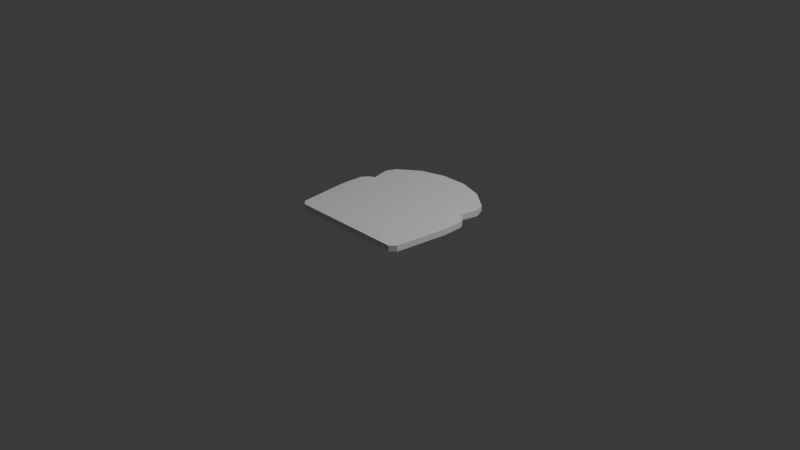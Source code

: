 # Source: BreadOfSuffering.blend  (saved by Blender 4.4.32; exported with 4.5.12 LTS)
import bpy
from mathutils import Matrix  # noqa: F401  (used for matrix-valued properties, if any)

bpy.ops.wm.read_factory_settings(use_empty=True)
scene = bpy.context.scene
scene.name = 'Scene'

# ---- collections
col_collection = bpy.data.collections.new('Collection'); scene.collection.children.link(col_collection)

# ---- materials (node trees are filled in below, after node groups)
mat_material = bpy.data.materials.new('Material')
mat_material.alpha_threshold = 0.0
mat_material.roughness = 0.5
mat_material.line_color = (0.0, 0.0, 0.0, 1.0)

# ---- material node trees
mat_material.use_nodes = True; mat_material.node_tree.nodes.clear()
_N = mat_material.node_tree.nodes; _L = mat_material.node_tree.links
n0 = _N.new('ShaderNodeOutputMaterial'); n0.name = 'Material Output'; n0.location = (300, 300)
n1 = _N.new('ShaderNodeBsdfPrincipled'); n1.name = 'Principled BSDF'; n1.location = (10, 300)
n1.inputs[3].default_value = 1.45
_L.new(n1.outputs[0], n0.inputs[0])
n0.is_active_output = True

# ---- world
world_world = bpy.data.worlds.new('World'); scene.world = world_world
world_world.use_nodes = True; world_world.node_tree.nodes.clear()
_N = world_world.node_tree.nodes; _L = world_world.node_tree.links
n0 = _N.new('ShaderNodeOutputWorld'); n0.name = 'World Output'; n0.location = (300, 300)
n1 = _N.new('ShaderNodeBackground'); n1.name = 'Background'; n1.location = (10, 300)
n1.inputs[0].default_value = (0.05088, 0.05088, 0.05088, 1.0)
_L.new(n1.outputs[0], n0.inputs[0])
n0.is_active_output = True
world_world.color = (0.05088, 0.05088, 0.05088)
world_world.sun_shadow_jitter_overblur = 0.0

# ---- cameras
cam_camera = bpy.data.cameras.new('Camera')
cam_camera.clip_end = 100.0
cam_camera.ortho_scale = 7.314

# ---- lights
light_light = bpy.data.lights.new('Light', 'POINT')
light_light.energy = 1000.0
light_light.shadow_soft_size = 0.1

# ---- meshes
me_cube = bpy.data.meshes.new('Cube')
me_cube.from_pydata([(-0.6191, -0.7197, 0.1213), (-0.676, -0.6628, 0.1213), (-0.7406, -0.09305, 0.1213), (-0.733, 0.1348, 0.1213), (-0.6836, 0.207, 0.1213), (-0.6229, 0.2336, 0.1213), (-0.6533, 0.3551, 0.1213), (-0.6685, 0.4349, 0.1213), (-0.6229, 0.545, 0.1213), (-0.4026, 0.7121, 0.1213), (-0.1443, 0.7919, 0.1213), (0.6191, -0.7197, 0.1213), (0.676, -0.6628, 0.1213), (0.7406, -0.09305, 0.1213), (0.733, 0.1348, 0.1213), (0.6836, 0.207, 0.1213), (0.6229, 0.2336, 0.1213), (0.6533, 0.3551, 0.1213), (0.6685, 0.4349, 0.1213), (0.6229, 0.545, 0.1213), (0.4026, 0.7121, 0.1213), (0.1443, 0.7919, 0.1213), (-0.6054, -0.6867, 0.1213), (-0.6445, -0.6475, 0.1213), (-0.7075, -0.09173, 0.1213), (-0.7003, 0.1241, 0.1213), (-0.6617, 0.1805, 0.1213), (-0.584, 0.2145, 0.1213), (-0.621, 0.3622, 0.1213), (-0.6341, 0.4314, 0.1213), (-0.5958, 0.5241, 0.1213), (-0.3873, 0.6823, 0.1213), (-0.1393, 0.7588, 0.1213), (0.6054, -0.6867, 0.1213), (0.6445, -0.6475, 0.1213), (0.7075, -0.09173, 0.1213), (0.7003, 0.1241, 0.1213), (0.6617, 0.1805, 0.1213), (0.584, 0.2145, 0.1213), (0.621, 0.3622, 0.1213), (0.6341, 0.4314, 0.1213), (0.5958, 0.5241, 0.1213), (0.3873, 0.6823, 0.1213), (0.1393, 0.7588, 0.1213), (-0.6054, -0.6867, 0.1856), (-0.6445, -0.6475, 0.1856), (-0.7075, -0.09173, 0.1856), (-0.7003, 0.1241, 0.1856), (-0.6617, 0.1805, 0.1856), (-0.584, 0.2145, 0.1856), (-0.621, 0.3622, 0.1856), (-0.6341, 0.4314, 0.1856), (-0.5958, 0.5241, 0.1856), (-0.3873, 0.6823, 0.1856), (-0.1393, 0.7588, 0.1856), (0.6054, -0.6867, 0.1856), (0.6445, -0.6475, 0.1856), (0.7075, -0.09173, 0.1856), (0.7003, 0.1241, 0.1856), (0.6617, 0.1805, 0.1856), (0.584, 0.2145, 0.1856), (0.621, 0.3622, 0.1856), (0.6341, 0.4314, 0.1856), (0.5958, 0.5241, 0.1856), (0.3873, 0.6823, 0.1856), (0.1393, 0.7588, 0.1856), (-0.6191, -0.7197, 0.1856), (-0.676, -0.6628, 0.1856), (-0.7406, -0.09305, 0.1856), (-0.733, 0.1348, 0.1856), (-0.6836, 0.207, 0.1856), (-0.6229, 0.2336, 0.1856), (-0.6533, 0.3551, 0.1856), (-0.6685, 0.4349, 0.1856), (-0.6229, 0.545, 0.1856), (-0.4026, 0.7121, 0.1856), (-0.1443, 0.7919, 0.1856), (0.6191, -0.7197, 0.1856), (0.676, -0.6628, 0.1856), (0.7406, -0.09305, 0.1856), (0.733, 0.1348, 0.1856), (0.6836, 0.207, 0.1856), (0.6229, 0.2336, 0.1856), (0.6533, 0.3551, 0.1856), (0.6685, 0.4349, 0.1856), (0.6229, 0.545, 0.1856), (0.4026, 0.7121, 0.1856), (0.1443, 0.7919, 0.1856)], [], [(22, 23, 24, 25, 26, 27, 28, 29, 30, 31, 32, 43, 42, 41, 40, 39, 38, 37, 36, 35, 34, 33), (22, 0, 1, 23), (23, 1, 2, 24), (24, 2, 3, 25), (25, 3, 4, 26), (26, 4, 5, 27), (27, 5, 6, 28), (28, 6, 7, 29), (29, 7, 8, 30), (30, 8, 9, 31), (31, 9, 10, 32), (33, 11, 0, 22), (34, 12, 11, 33), (35, 13, 12, 34), (36, 14, 13, 35), (37, 15, 14, 36), (38, 16, 15, 37), (39, 17, 16, 38), (40, 18, 17, 39), (41, 19, 18, 40), (42, 20, 19, 41), (43, 21, 20, 42), (32, 10, 21, 43), (44, 55, 56, 57, 58, 59, 60, 61, 62, 63, 64, 65, 54, 53, 52, 51, 50, 49, 48, 47, 46, 45), (44, 45, 67, 66), (45, 46, 68, 67), (46, 47, 69, 68), (47, 48, 70, 69), (48, 49, 71, 70), (49, 50, 72, 71), (50, 51, 73, 72), (51, 52, 74, 73), (52, 53, 75, 74), (53, 54, 76, 75), (55, 44, 66, 77), (56, 55, 77, 78), (57, 56, 78, 79), (58, 57, 79, 80), (59, 58, 80, 81), (60, 59, 81, 82), (61, 60, 82, 83), (62, 61, 83, 84), (63, 62, 84, 85), (64, 63, 85, 86), (65, 64, 86, 87), (54, 65, 87, 76), (3, 2, 68, 69), (17, 18, 84, 83), (0, 11, 77, 66), (4, 3, 69, 70), (18, 19, 85, 84), (11, 12, 78, 77), (5, 4, 70, 71), (19, 20, 86, 85), (12, 13, 79, 78), (6, 5, 71, 72), (20, 21, 87, 86), (13, 14, 80, 79), (7, 6, 72, 73), (21, 10, 76, 87), (14, 15, 81, 80), (8, 7, 73, 74), (1, 0, 66, 67), (15, 16, 82, 81), (9, 8, 74, 75), (2, 1, 67, 68), (16, 17, 83, 82), (10, 9, 75, 76)])
_uv = me_cube.uv_layers.new(name='UVMap')
_uv.uv.foreach_set('vector', [0.8173, 0.592, 0.8135, 0.5844, 0.759, 0.5675, 0.7378, 0.5703, 0.7323, 0.5794, 0.729, 0.5905, 0.7145, 0.5892, 0.7077, 0.5872, 0.6986, 0.5968, 0.6831, 0.648, 0.6756, 0.7051, 0.6756, 0.7051, 0.6831, 0.648, 0.6986, 0.5968, 0.7077, 0.5872, 0.7145, 0.5892, 0.729, 0.5905, 0.7323, 0.5794, 0.7378, 0.5703, 0.759, 0.5675, 0.8135, 0.5844, 0.8173, 0.592, 0.8173, 0.592, 0.8206, 0.5952, 0.815, 0.581, 0.8135, 0.5844, 0.8135, 0.5844, 0.815, 0.581, 0.7591, 0.5648, 0.759, 0.5675, 0.759, 0.5675, 0.7591, 0.5648, 0.7368, 0.5667, 0.7378, 0.5703, 0.7378, 0.5703, 0.7368, 0.5667, 0.7297, 0.5791, 0.7323, 0.5794, 0.7323, 0.5794, 0.7297, 0.5791, 0.7271, 0.5943, 0.729, 0.5905, 0.729, 0.5905, 0.7271, 0.5943, 0.7152, 0.5867, 0.7145, 0.5892, 0.7145, 0.5892, 0.7152, 0.5867, 0.7074, 0.5829, 0.7077, 0.5872, 0.7077, 0.5872, 0.7074, 0.5829, 0.6966, 0.5943, 0.6986, 0.5968, 0.6986, 0.5968, 0.6966, 0.5943, 0.6802, 0.6494, 0.6831, 0.648, 0.6831, 0.648, 0.6802, 0.6494, 0.6723, 0.7139, 0.6756, 0.7051, 0.8173, 0.592, 0.8206, 0.5952, 0.8206, 0.5952, 0.8173, 0.592, 0.8135, 0.5844, 0.815, 0.581, 0.8206, 0.5952, 0.8173, 0.592, 0.759, 0.5675, 0.7591, 0.5648, 0.815, 0.581, 0.8135, 0.5844, 0.7378, 0.5703, 0.7368, 0.5667, 0.7591, 0.5648, 0.759, 0.5675, 0.7323, 0.5794, 0.7297, 0.5791, 0.7368, 0.5667, 0.7378, 0.5703, 0.729, 0.5905, 0.7271, 0.5943, 0.7297, 0.5791, 0.7323, 0.5794, 0.7145, 0.5892, 0.7152, 0.5867, 0.7271, 0.5943, 0.729, 0.5905, 0.7077, 0.5872, 0.7074, 0.5829, 0.7152, 0.5867, 0.7145, 0.5892, 0.6986, 0.5968, 0.6966, 0.5943, 0.7074, 0.5829, 0.7077, 0.5872, 0.6831, 0.648, 0.6802, 0.6494, 0.6966, 0.5943, 0.6986, 0.5968, 0.6756, 0.7051, 0.6723, 0.7139, 0.6802, 0.6494, 0.6831, 0.648, 0.6756, 0.7051, 0.6723, 0.7139, 0.6723, 0.7139, 0.6756, 0.7051, 0.8173, 0.592, 0.8173, 0.592, 0.8135, 0.5844, 0.759, 0.5675, 0.7378, 0.5703, 0.7323, 0.5794, 0.729, 0.5905, 0.7145, 0.5892, 0.7077, 0.5872, 0.6986, 0.5968, 0.6831, 0.648, 0.6756, 0.7051, 0.6756, 0.7051, 0.6831, 0.648, 0.6986, 0.5968, 0.7077, 0.5872, 0.7145, 0.5892, 0.729, 0.5905, 0.7323, 0.5794, 0.7378, 0.5703, 0.759, 0.5675, 0.8135, 0.5844, 0.8173, 0.592, 0.8135, 0.5844, 0.815, 0.581, 0.8206, 0.5952, 0.8135, 0.5844, 0.759, 0.5675, 0.7591, 0.5648, 0.815, 0.581, 0.759, 0.5675, 0.7378, 0.5703, 0.7368, 0.5667, 0.7591, 0.5648, 0.7378, 0.5703, 0.7323, 0.5794, 0.7297, 0.5791, 0.7368, 0.5667, 0.7323, 0.5794, 0.729, 0.5905, 0.7271, 0.5943, 0.7297, 0.5791, 0.729, 0.5905, 0.7145, 0.5892, 0.7152, 0.5867, 0.7271, 0.5943, 0.7145, 0.5892, 0.7077, 0.5872, 0.7074, 0.5829, 0.7152, 0.5867, 0.7077, 0.5872, 0.6986, 0.5968, 0.6966, 0.5943, 0.7074, 0.5829, 0.6986, 0.5968, 0.6831, 0.648, 0.6802, 0.6494, 0.6966, 0.5943, 0.6831, 0.648, 0.6756, 0.7051, 0.6723, 0.7139, 0.6802, 0.6494, 0.8173, 0.592, 0.8173, 0.592, 0.8206, 0.5952, 0.8206, 0.5952, 0.8135, 0.5844, 0.8173, 0.592, 0.8206, 0.5952, 0.815, 0.581, 0.759, 0.5675, 0.8135, 0.5844, 0.815, 0.581, 0.7591, 0.5648, 0.7378, 0.5703, 0.759, 0.5675, 0.7591, 0.5648, 0.7368, 0.5667, 0.7323, 0.5794, 0.7378, 0.5703, 0.7368, 0.5667, 0.7297, 0.5791, 0.729, 0.5905, 0.7323, 0.5794, 0.7297, 0.5791, 0.7271, 0.5943, 0.7145, 0.5892, 0.729, 0.5905, 0.7271, 0.5943, 0.7152, 0.5867, 0.7077, 0.5872, 0.7145, 0.5892, 0.7152, 0.5867, 0.7074, 0.5829, 0.6986, 0.5968, 0.7077, 0.5872, 0.7074, 0.5829, 0.6966, 0.5943, 0.6831, 0.648, 0.6986, 0.5968, 0.6966, 0.5943, 0.6802, 0.6494, 0.6756, 0.7051, 0.6831, 0.648, 0.6802, 0.6494, 0.6723, 0.7139, 0.6756, 0.7051, 0.6756, 0.7051, 0.6723, 0.7139, 0.6723, 0.7139, 0.7368, 0.5667, 0.7591, 0.5648, 0.7591, 0.5648, 0.7368, 0.5667, 0.7152, 0.5867, 0.7074, 0.5829, 0.7074, 0.5829, 0.7152, 0.5867, 0.8206, 0.5952, 0.8206, 0.5952, 0.8206, 0.5952, 0.8206, 0.5952, 0.7297, 0.5791, 0.7368, 0.5667, 0.7368, 0.5667, 0.7297, 0.5791, 0.7074, 0.5829, 0.6966, 0.5943, 0.6966, 0.5943, 0.7074, 0.5829, 0.8206, 0.5952, 0.815, 0.581, 0.815, 0.581, 0.8206, 0.5952, 0.7271, 0.5943, 0.7297, 0.5791, 0.7297, 0.5791, 0.7271, 0.5943, 0.6966, 0.5943, 0.6802, 0.6494, 0.6802, 0.6494, 0.6966, 0.5943, 0.815, 0.581, 0.7591, 0.5648, 0.7591, 0.5648, 0.815, 0.581, 0.7152, 0.5867, 0.7271, 0.5943, 0.7271, 0.5943, 0.7152, 0.5867, 0.6802, 0.6494, 0.6723, 0.7139, 0.6723, 0.7139, 0.6802, 0.6494, 0.7591, 0.5648, 0.7368, 0.5667, 0.7368, 0.5667, 0.7591, 0.5648, 0.7074, 0.5829, 0.7152, 0.5867, 0.7152, 0.5867, 0.7074, 0.5829, 0.6723, 0.7139, 0.6723, 0.7139, 0.6723, 0.7139, 0.6723, 0.7139, 0.7368, 0.5667, 0.7297, 0.5791, 0.7297, 0.5791, 0.7368, 0.5667, 0.6966, 0.5943, 0.7074, 0.5829, 0.7074, 0.5829, 0.6966, 0.5943, 0.815, 0.581, 0.8206, 0.5952, 0.8206, 0.5952, 0.815, 0.581, 0.7297, 0.5791, 0.7271, 0.5943, 0.7271, 0.5943, 0.7297, 0.5791, 0.6802, 0.6494, 0.6966, 0.5943, 0.6966, 0.5943, 0.6802, 0.6494, 0.7591, 0.5648, 0.815, 0.581, 0.815, 0.581, 0.7591, 0.5648, 0.7271, 0.5943, 0.7152, 0.5867, 0.7152, 0.5867, 0.7271, 0.5943, 0.6723, 0.7139, 0.6802, 0.6494, 0.6802, 0.6494, 0.6723, 0.7139])
me_cube.materials.append(mat_material)
me_cube.use_mirror_vertex_groups = False
me_cube.update()

# ---- objects
ob_cube = bpy.data.objects.new('Cube', me_cube)
ob_light = bpy.data.objects.new('Light', light_light)
ob_camera = bpy.data.objects.new('Camera', cam_camera)

# ---- transforms, parenting, visibility, modifiers, constraints
ob_cube.location = (0.0, 0.0, 0.0)
ob_cube.lock_rotations_4d = False
ob_cube.empty_display_type = 'ARROWS'
ob_cube.lineart.crease_threshold = 0.0
ob_light.location = (4.076, 1.005, 5.904)
ob_light.rotation_euler = (0.6503, 0.05522, 1.866)
ob_light.lock_rotations_4d = False
ob_light.empty_display_type = 'ARROWS'
ob_light.color = (0.0, 0.0, 0.0, 0.0)
ob_light.lineart.crease_threshold = 0.0
ob_camera.location = (7.359, -6.926, 4.958)
ob_camera.rotation_euler = (1.109, 0.0, 0.8149)
ob_camera.lock_rotations_4d = False
ob_camera.empty_display_type = 'ARROWS'
ob_camera.color = (0.0, 0.0, 0.0, 0.0)
ob_camera.display_type = 'WIRE'
ob_camera.lineart.crease_threshold = 0.0

# ---- collection membership
col_collection.objects.link(ob_cube)
col_collection.objects.link(ob_light)
col_collection.objects.link(ob_camera)

# ---- scene / render settings (as saved in the file)
scene.camera = ob_camera
scene.frame_start = 1; scene.frame_end = 250; scene.frame_set(1)
scene.render.engine = 'BLENDER_EEVEE_NEXT'
bpy.context.view_layer.update()
